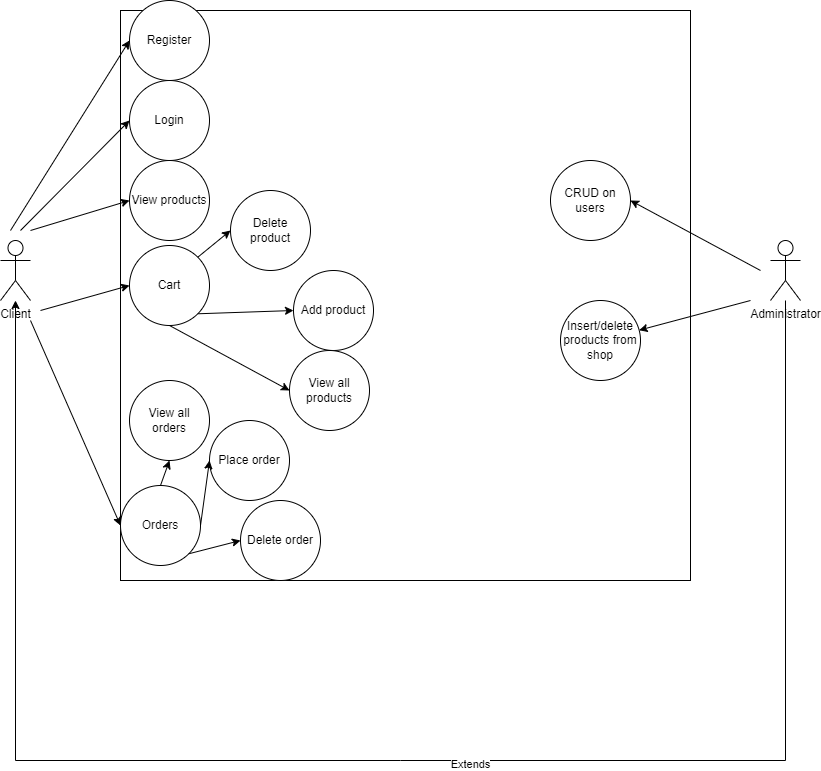

The diagram above was exported from draw.io. Its source (the exported page's mxGraphModel, read from the mxfile embedded in the PNG):
<mxGraphModel dx="1422" dy="754" grid="1" gridSize="10" guides="1" tooltips="1" connect="1" arrows="1" fold="1" page="1" pageScale="1" pageWidth="827" pageHeight="1169" math="0" shadow="0">
  <root>
    <mxCell id="0" />
    <mxCell id="1" parent="0" />
    <mxCell id="DNPDOv8-ZYLmOZRtpEV5-1" value="&lt;span style=&quot;color: rgba(0 , 0 , 0 , 0) ; font-family: monospace ; font-size: 0px&quot;&gt;%3CmxGraphModel%3E%3Croot%3E%3CmxCell%20id%3D%220%22%2F%3E%3CmxCell%20id%3D%221%22%20parent%3D%220%22%2F%3E%3CmxCell%20id%3D%222%22%20value%3D%22Register%22%20style%3D%22ellipse%3BwhiteSpace%3Dwrap%3Bhtml%3D1%3Baspect%3Dfixed%3B%22%20vertex%3D%221%22%20parent%3D%221%22%3E%3CmxGeometry%20x%3D%22209%22%20y%3D%2260%22%20width%3D%2280%22%20height%3D%2280%22%20as%3D%22geometry%22%2F%3E%3C%2FmxCell%3E%3C%2Froot%3E%3C%2FmxGraphModel%3E&lt;/span&gt;&lt;span style=&quot;color: rgba(0 , 0 , 0 , 0) ; font-family: monospace ; font-size: 0px&quot;&gt;%3CmxGraphModel%3E%3Croot%3E%3CmxCell%20id%3D%220%22%2F%3E%3CmxCell%20id%3D%221%22%20parent%3D%220%22%2F%3E%3CmxCell%20id%3D%222%22%20value%3D%22Register%22%20style%3D%22ellipse%3BwhiteSpace%3Dwrap%3Bhtml%3D1%3Baspect%3Dfixed%3B%22%20vertex%3D%221%22%20parent%3D%221%22%3E%3CmxGeometry%20x%3D%22209%22%20y%3D%2260%22%20width%3D%2280%22%20height%3D%2280%22%20as%3D%22geometry%22%2F%3E%3C%2FmxCell%3E%3C%2Froot%3E%3C%2FmxGraphModel%3E&lt;/span&gt;" style="whiteSpace=wrap;html=1;aspect=fixed;" vertex="1" parent="1">
      <mxGeometry x="460" y="630" width="570" height="570" as="geometry" />
    </mxCell>
    <mxCell id="DNPDOv8-ZYLmOZRtpEV5-2" value="Client" style="shape=umlActor;verticalLabelPosition=bottom;verticalAlign=top;html=1;outlineConnect=0;" vertex="1" parent="1">
      <mxGeometry x="340" y="860" width="30" height="60" as="geometry" />
    </mxCell>
    <mxCell id="DNPDOv8-ZYLmOZRtpEV5-3" value="Administrator" style="shape=umlActor;verticalLabelPosition=bottom;verticalAlign=top;html=1;outlineConnect=0;" vertex="1" parent="1">
      <mxGeometry x="1110" y="860" width="30" height="60" as="geometry" />
    </mxCell>
    <mxCell id="DNPDOv8-ZYLmOZRtpEV5-4" value="Register" style="ellipse;whiteSpace=wrap;html=1;aspect=fixed;" vertex="1" parent="1">
      <mxGeometry x="469" y="620" width="80" height="80" as="geometry" />
    </mxCell>
    <mxCell id="DNPDOv8-ZYLmOZRtpEV5-5" value="Login" style="ellipse;whiteSpace=wrap;html=1;aspect=fixed;" vertex="1" parent="1">
      <mxGeometry x="469" y="700" width="80" height="80" as="geometry" />
    </mxCell>
    <mxCell id="DNPDOv8-ZYLmOZRtpEV5-6" value="View products" style="ellipse;whiteSpace=wrap;html=1;aspect=fixed;" vertex="1" parent="1">
      <mxGeometry x="469" y="780" width="80" height="80" as="geometry" />
    </mxCell>
    <mxCell id="DNPDOv8-ZYLmOZRtpEV5-7" value="Cart" style="ellipse;whiteSpace=wrap;html=1;aspect=fixed;" vertex="1" parent="1">
      <mxGeometry x="469" y="865" width="80" height="80" as="geometry" />
    </mxCell>
    <mxCell id="DNPDOv8-ZYLmOZRtpEV5-8" value="Orders" style="ellipse;whiteSpace=wrap;html=1;aspect=fixed;" vertex="1" parent="1">
      <mxGeometry x="460" y="1105" width="80" height="80" as="geometry" />
    </mxCell>
    <mxCell id="DNPDOv8-ZYLmOZRtpEV5-9" value="" style="endArrow=classic;html=1;rounded=0;entryX=0;entryY=0.5;entryDx=0;entryDy=0;" edge="1" parent="1" target="DNPDOv8-ZYLmOZRtpEV5-4">
      <mxGeometry width="50" height="50" relative="1" as="geometry">
        <mxPoint x="350" y="850" as="sourcePoint" />
        <mxPoint x="680" y="890" as="targetPoint" />
      </mxGeometry>
    </mxCell>
    <mxCell id="DNPDOv8-ZYLmOZRtpEV5-10" value="" style="endArrow=classic;html=1;rounded=0;entryX=0;entryY=0.5;entryDx=0;entryDy=0;" edge="1" parent="1" target="DNPDOv8-ZYLmOZRtpEV5-5">
      <mxGeometry width="50" height="50" relative="1" as="geometry">
        <mxPoint x="360" y="850" as="sourcePoint" />
        <mxPoint x="479" y="670" as="targetPoint" />
      </mxGeometry>
    </mxCell>
    <mxCell id="DNPDOv8-ZYLmOZRtpEV5-11" value="" style="endArrow=classic;html=1;rounded=0;entryX=0;entryY=0.5;entryDx=0;entryDy=0;" edge="1" parent="1" target="DNPDOv8-ZYLmOZRtpEV5-6">
      <mxGeometry width="50" height="50" relative="1" as="geometry">
        <mxPoint x="370" y="850" as="sourcePoint" />
        <mxPoint x="489" y="680" as="targetPoint" />
      </mxGeometry>
    </mxCell>
    <mxCell id="DNPDOv8-ZYLmOZRtpEV5-12" value="" style="endArrow=classic;html=1;rounded=0;entryX=0;entryY=0.5;entryDx=0;entryDy=0;" edge="1" parent="1" target="DNPDOv8-ZYLmOZRtpEV5-7">
      <mxGeometry width="50" height="50" relative="1" as="geometry">
        <mxPoint x="380" y="930" as="sourcePoint" />
        <mxPoint x="509" y="700" as="targetPoint" />
      </mxGeometry>
    </mxCell>
    <mxCell id="DNPDOv8-ZYLmOZRtpEV5-13" value="" style="endArrow=classic;html=1;rounded=0;entryX=0;entryY=0.5;entryDx=0;entryDy=0;" edge="1" parent="1" target="DNPDOv8-ZYLmOZRtpEV5-8">
      <mxGeometry width="50" height="50" relative="1" as="geometry">
        <mxPoint x="370" y="940" as="sourcePoint" />
        <mxPoint x="519" y="710" as="targetPoint" />
      </mxGeometry>
    </mxCell>
    <mxCell id="DNPDOv8-ZYLmOZRtpEV5-14" value="Delete product" style="ellipse;whiteSpace=wrap;html=1;aspect=fixed;" vertex="1" parent="1">
      <mxGeometry x="570" y="810" width="80" height="80" as="geometry" />
    </mxCell>
    <mxCell id="DNPDOv8-ZYLmOZRtpEV5-15" value="Add product" style="ellipse;whiteSpace=wrap;html=1;aspect=fixed;" vertex="1" parent="1">
      <mxGeometry x="633" y="890" width="80" height="80" as="geometry" />
    </mxCell>
    <mxCell id="DNPDOv8-ZYLmOZRtpEV5-16" value="" style="endArrow=classic;html=1;rounded=0;entryX=0;entryY=0.5;entryDx=0;entryDy=0;exitX=1;exitY=0;exitDx=0;exitDy=0;" edge="1" parent="1" source="DNPDOv8-ZYLmOZRtpEV5-7" target="DNPDOv8-ZYLmOZRtpEV5-14">
      <mxGeometry width="50" height="50" relative="1" as="geometry">
        <mxPoint x="390" y="940" as="sourcePoint" />
        <mxPoint x="490" y="915" as="targetPoint" />
      </mxGeometry>
    </mxCell>
    <mxCell id="DNPDOv8-ZYLmOZRtpEV5-17" value="" style="endArrow=classic;html=1;rounded=0;entryX=0;entryY=0.5;entryDx=0;entryDy=0;exitX=1;exitY=1;exitDx=0;exitDy=0;" edge="1" parent="1" source="DNPDOv8-ZYLmOZRtpEV5-7" target="DNPDOv8-ZYLmOZRtpEV5-15">
      <mxGeometry width="50" height="50" relative="1" as="geometry">
        <mxPoint x="400" y="950" as="sourcePoint" />
        <mxPoint x="500" y="925" as="targetPoint" />
      </mxGeometry>
    </mxCell>
    <mxCell id="DNPDOv8-ZYLmOZRtpEV5-18" value="Place order" style="ellipse;whiteSpace=wrap;html=1;aspect=fixed;" vertex="1" parent="1">
      <mxGeometry x="549" y="1040" width="80" height="80" as="geometry" />
    </mxCell>
    <mxCell id="DNPDOv8-ZYLmOZRtpEV5-19" value="Delete order" style="ellipse;whiteSpace=wrap;html=1;aspect=fixed;" vertex="1" parent="1">
      <mxGeometry x="580" y="1120" width="80" height="80" as="geometry" />
    </mxCell>
    <mxCell id="DNPDOv8-ZYLmOZRtpEV5-20" value="" style="endArrow=classic;html=1;rounded=0;entryX=0;entryY=0.5;entryDx=0;entryDy=0;exitX=1;exitY=0.5;exitDx=0;exitDy=0;" edge="1" parent="1" source="DNPDOv8-ZYLmOZRtpEV5-8" target="DNPDOv8-ZYLmOZRtpEV5-18">
      <mxGeometry width="50" height="50" relative="1" as="geometry">
        <mxPoint x="547.2842712474619" y="886.7157287525383" as="sourcePoint" />
        <mxPoint x="609.9999999999934" y="850" as="targetPoint" />
      </mxGeometry>
    </mxCell>
    <mxCell id="DNPDOv8-ZYLmOZRtpEV5-21" value="" style="endArrow=classic;html=1;rounded=0;entryX=0;entryY=0.5;entryDx=0;entryDy=0;exitX=1;exitY=1;exitDx=0;exitDy=0;" edge="1" parent="1" source="DNPDOv8-ZYLmOZRtpEV5-8" target="DNPDOv8-ZYLmOZRtpEV5-19">
      <mxGeometry width="50" height="50" relative="1" as="geometry">
        <mxPoint x="557.2842712474619" y="896.7157287525383" as="sourcePoint" />
        <mxPoint x="619.9999999999934" y="860" as="targetPoint" />
      </mxGeometry>
    </mxCell>
    <mxCell id="DNPDOv8-ZYLmOZRtpEV5-22" value="View all orders" style="ellipse;whiteSpace=wrap;html=1;aspect=fixed;" vertex="1" parent="1">
      <mxGeometry x="469" y="1000" width="80" height="80" as="geometry" />
    </mxCell>
    <mxCell id="DNPDOv8-ZYLmOZRtpEV5-23" value="" style="endArrow=classic;html=1;rounded=0;entryX=0.5;entryY=1;entryDx=0;entryDy=0;exitX=0.5;exitY=0;exitDx=0;exitDy=0;" edge="1" parent="1" source="DNPDOv8-ZYLmOZRtpEV5-8" target="DNPDOv8-ZYLmOZRtpEV5-22">
      <mxGeometry width="50" height="50" relative="1" as="geometry">
        <mxPoint x="550.000000000003" y="1155.0000000000002" as="sourcePoint" />
        <mxPoint x="590.0000000000064" y="1090" as="targetPoint" />
      </mxGeometry>
    </mxCell>
    <mxCell id="DNPDOv8-ZYLmOZRtpEV5-24" value="View all products" style="ellipse;whiteSpace=wrap;html=1;aspect=fixed;" vertex="1" parent="1">
      <mxGeometry x="629" y="970" width="80" height="80" as="geometry" />
    </mxCell>
    <mxCell id="DNPDOv8-ZYLmOZRtpEV5-25" value="" style="endArrow=classic;html=1;rounded=0;entryX=0;entryY=0.5;entryDx=0;entryDy=0;exitX=0.5;exitY=1;exitDx=0;exitDy=0;" edge="1" parent="1" source="DNPDOv8-ZYLmOZRtpEV5-7" target="DNPDOv8-ZYLmOZRtpEV5-24">
      <mxGeometry width="50" height="50" relative="1" as="geometry">
        <mxPoint x="547.2842712474619" y="943.2842712474619" as="sourcePoint" />
        <mxPoint x="642.9999999999998" y="940" as="targetPoint" />
      </mxGeometry>
    </mxCell>
    <mxCell id="DNPDOv8-ZYLmOZRtpEV5-26" value="" style="endArrow=classic;html=1;rounded=0;" edge="1" parent="1" source="DNPDOv8-ZYLmOZRtpEV5-3" target="DNPDOv8-ZYLmOZRtpEV5-2">
      <mxGeometry width="50" height="50" relative="1" as="geometry">
        <mxPoint x="630" y="940" as="sourcePoint" />
        <mxPoint x="680" y="890" as="targetPoint" />
        <Array as="points">
          <mxPoint x="1125" y="1380" />
          <mxPoint x="740" y="1380" />
          <mxPoint x="355" y="1380" />
        </Array>
      </mxGeometry>
    </mxCell>
    <mxCell id="DNPDOv8-ZYLmOZRtpEV5-27" value="Extends" style="edgeLabel;html=1;align=center;verticalAlign=middle;resizable=0;points=[];" vertex="1" connectable="0" parent="DNPDOv8-ZYLmOZRtpEV5-26">
      <mxGeometry x="-0.0821" y="3" relative="1" as="geometry">
        <mxPoint as="offset" />
      </mxGeometry>
    </mxCell>
    <mxCell id="DNPDOv8-ZYLmOZRtpEV5-28" value="CRUD on users" style="ellipse;whiteSpace=wrap;html=1;aspect=fixed;" vertex="1" parent="1">
      <mxGeometry x="890" y="780" width="80" height="80" as="geometry" />
    </mxCell>
    <mxCell id="DNPDOv8-ZYLmOZRtpEV5-29" value="Insert/delete products from shop" style="ellipse;whiteSpace=wrap;html=1;aspect=fixed;" vertex="1" parent="1">
      <mxGeometry x="900" y="920" width="80" height="80" as="geometry" />
    </mxCell>
    <mxCell id="DNPDOv8-ZYLmOZRtpEV5-30" value="" style="endArrow=classic;html=1;rounded=0;entryX=1;entryY=0.5;entryDx=0;entryDy=0;" edge="1" parent="1" target="DNPDOv8-ZYLmOZRtpEV5-28">
      <mxGeometry width="50" height="50" relative="1" as="geometry">
        <mxPoint x="1100" y="890" as="sourcePoint" />
        <mxPoint x="479" y="915" as="targetPoint" />
      </mxGeometry>
    </mxCell>
    <mxCell id="DNPDOv8-ZYLmOZRtpEV5-31" value="" style="endArrow=classic;html=1;rounded=0;" edge="1" parent="1" target="DNPDOv8-ZYLmOZRtpEV5-29">
      <mxGeometry width="50" height="50" relative="1" as="geometry">
        <mxPoint x="1090" y="920" as="sourcePoint" />
        <mxPoint x="980" y="830" as="targetPoint" />
      </mxGeometry>
    </mxCell>
  </root>
</mxGraphModel>